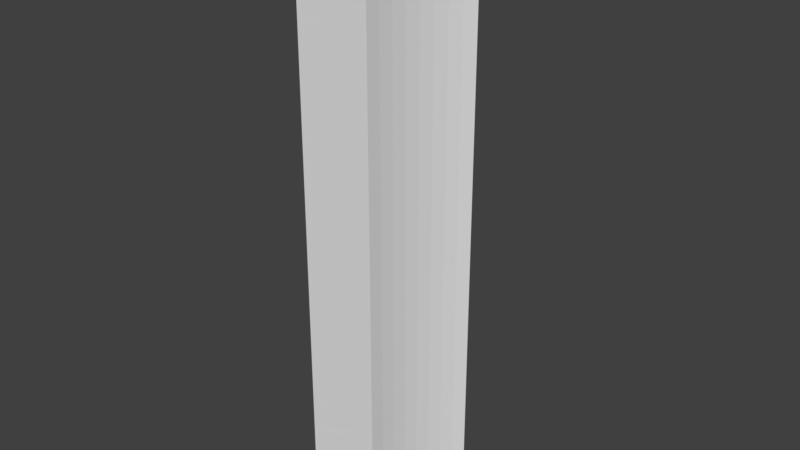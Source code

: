 # Source: Cylinder_Hollow_Sixteenth.blend  (saved by Blender 2.78.0; exported with 4.5.12 LTS)
import bpy
from mathutils import Matrix  # noqa: F401  (used for matrix-valued properties, if any)

bpy.ops.wm.read_factory_settings(use_empty=True)
scene = bpy.context.scene
scene.name = 'Scene'

# ---- collections
col_collection_1 = bpy.data.collections.new('Collection 1'); scene.collection.children.link(col_collection_1)

# ---- world
world_world = bpy.data.worlds.new('World'); scene.world = world_world
world_world.color = (0.05088, 0.05088, 0.05088)
world_world.use_sun_shadow = False
world_world.sun_shadow_jitter_overblur = 0.0
world_world.cycles.sampling_method = 'MANUAL'

# ---- meshes
me_circle = bpy.data.meshes.new('Circle')
me_circle.from_pydata([(-0.4619, 0.1913, 0.0), (-0.4904, 0.09755, 0.0), (-0.5, 1.802e-07, 0.0), (-0.4785, 0.1451, 0.0), (-0.4976, 0.04901, 0.0), (-0.4708, 0.1684, 0.0), (-0.4946, 0.07337, 0.0), (-0.485, 0.1215, 0.0), (-0.4994, 0.02453, 0.0), (-0.5774, 0.2392, 0.0), (-0.613, 0.1219, 0.0), (-0.625, 1.494e-07, 0.0), (-0.5981, 0.1814, 0.0), (-0.622, 0.06126, 0.0), (-0.5885, 0.2106, 0.0), (-0.6182, 0.09171, 0.0), (-0.6063, 0.1519, 0.0), (-0.6242, 0.03067, 0.0), (-0.4619, 0.1913, 1.0), (-0.4904, 0.09755, 1.0), (-0.5, 1.802e-07, 1.0), (-0.4785, 0.1451, 1.0), (-0.4976, 0.04901, 1.0), (-0.4708, 0.1684, 1.0), (-0.4946, 0.07337, 1.0), (-0.485, 0.1215, 1.0), (-0.4994, 0.02453, 1.0), (-0.5774, 0.2392, 1.0), (-0.613, 0.1219, 1.0), (-0.625, 1.494e-07, 1.0), (-0.5981, 0.1814, 1.0), (-0.622, 0.06126, 1.0), (-0.5885, 0.2106, 1.0), (-0.6182, 0.09171, 1.0), (-0.6063, 0.1519, 1.0), (-0.6242, 0.03067, 1.0)], [], [(7, 16, 12, 3), (8, 17, 13, 4), (1, 10, 16, 7), (2, 11, 17, 8), (5, 14, 9, 0), (6, 15, 10, 1), (3, 12, 14, 5), (4, 13, 15, 6), (25, 21, 30, 34), (26, 22, 31, 35), (0, 9, 27, 18), (19, 25, 34, 28), (20, 26, 35, 29), (23, 18, 27, 32), (24, 19, 28, 33), (2, 20, 29, 11), (21, 23, 32, 30), (22, 24, 33, 31), (1, 7, 25, 19), (2, 8, 26, 20), (5, 0, 18, 23), (6, 1, 19, 24), (16, 10, 28, 34), (17, 11, 29, 35), (9, 14, 32, 27), (10, 15, 33, 28), (7, 3, 21, 25), (8, 4, 22, 26), (12, 16, 34, 30), (13, 17, 35, 31), (3, 5, 23, 21), (4, 6, 24, 22), (14, 12, 30, 32), (15, 13, 31, 33)])
me_circle.use_remesh_preserve_volume = False
me_circle.use_remesh_preserve_attributes = False
me_circle.use_mirror_vertex_groups = False
me_circle.update()

# ---- objects
ob_circle = bpy.data.objects.new('Circle', me_circle)

# ---- transforms, parenting, visibility, modifiers, constraints
ob_circle.location = (0.0, 0.0, 0.0)
ob_circle.lineart.crease_threshold = 0.0

# ---- collection membership
col_collection_1.objects.link(ob_circle)

# ---- scene / render settings (as saved in the file)
scene.frame_start = 1; scene.frame_end = 250; scene.frame_set(1)
scene.render.engine = 'BLENDER_EEVEE_NEXT'
scene.render.resolution_percentage = 50
scene.render.dither_intensity = 0.0
scene.cycles.use_denoising = False
scene.cycles.samples = 128
scene.cycles.sampling_pattern = 'TABULATED_SOBOL'
scene.cycles.light_sampling_threshold = 0.0
scene.cycles.use_adaptive_sampling = False
scene.cycles.use_light_tree = False
scene.cycles.blur_glossy = 0.0
scene.cycles.sample_clamp_indirect = 0.0
scene.view_settings.view_transform = 'Standard'
bpy.context.view_layer.update()

# ---- added for rendering (the .blend has no active camera and no usable light): camera, sun
cam_auto = bpy.data.cameras.new('AutoCamera')
cam_auto.lens = 50.0
cam_auto.sensor_width = 36.0
cam_auto.clip_end = 1000.0
ob_auto_camera = bpy.data.objects.new('AutoCamera', cam_auto)
scene.collection.objects.link(ob_auto_camera)
ob_auto_camera.location = (0.419739, -1.03626, 1.27057)
ob_auto_camera.rotation_euler = (1.09748, -7.21219e-08, 0.694738)
scene.camera = ob_auto_camera
light_auto_sun = bpy.data.lights.new('AutoSun', 'SUN')
light_auto_sun.energy = 3.0
light_auto_sun.angle = 0.0523599
ob_auto_sun = bpy.data.objects.new('AutoSun', light_auto_sun)
scene.collection.objects.link(ob_auto_sun)
ob_auto_sun.rotation_euler = (0.872665, 0.174533, 0.523599)
bpy.context.view_layer.update()
